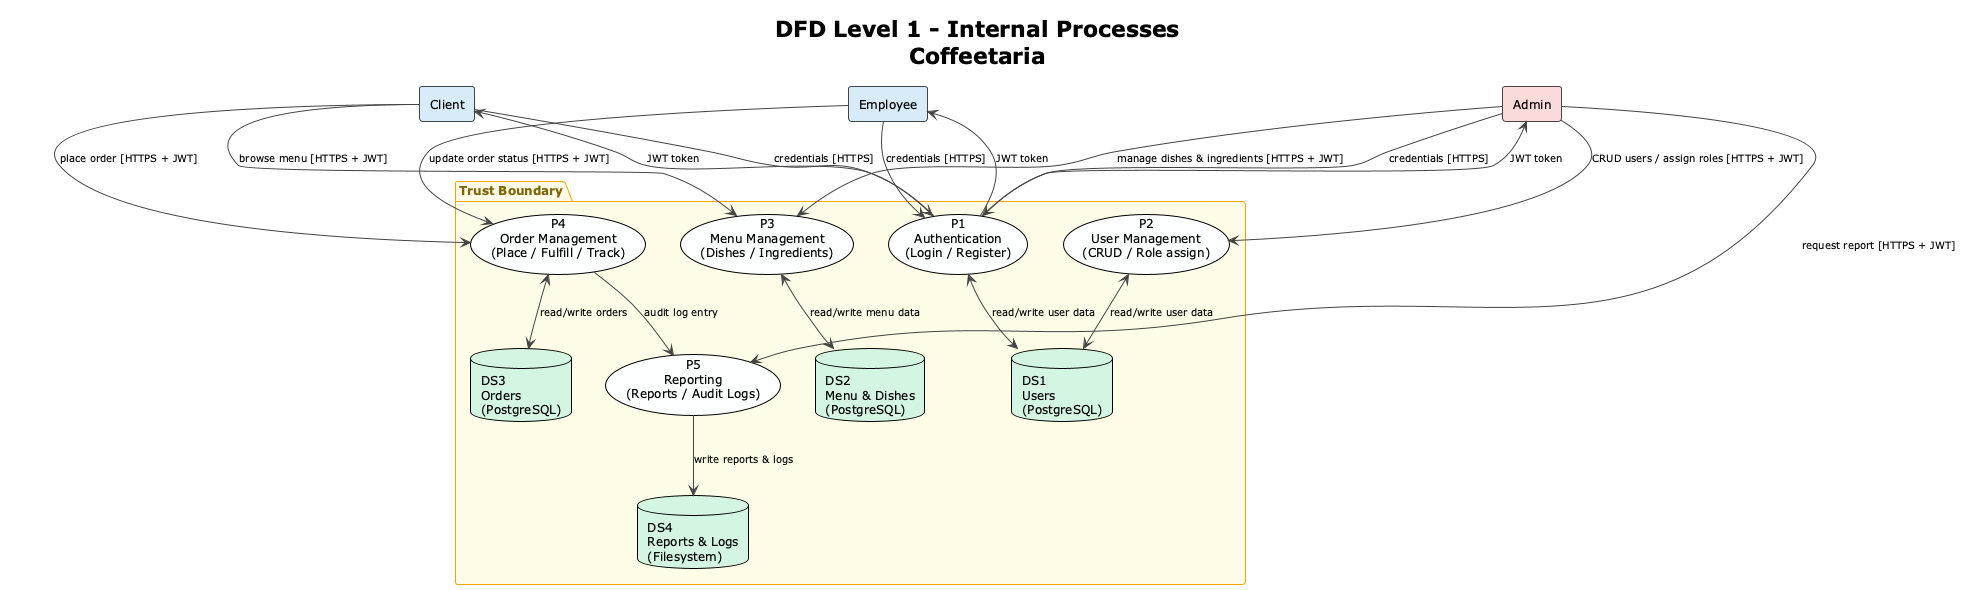

The diagram above was rendered by PlantUML. Its source (embedded in the PNG):
@startuml DFD_Level1_Coffeetaria
!theme plain
skinparam shadowing false
skinparam defaultFontSize 12
skinparam arrowColor #444444
skinparam arrowFontSize 10
skinparam rectangleBorderColor #444444
skinparam packageBorderColor #F0A500
skinparam packageBackgroundColor #FFFDE7
skinparam packageFontColor #7D6608
skinparam packageFontStyle bold

title DFD Level 1 - Internal Processes\nCoffeetaria

' --- External Entities ---
rectangle "Client" as Client #D6EAF8
rectangle "Employee" as Employee #D6EAF8
rectangle "Admin" as Admin #FADBD8

' --- Trust Boundary ---
package "Trust Boundary" {

    usecase "P1\nAuthentication\n(Login / Register)" as P1 #FDFEFE
    usecase "P2\nUser Management\n(CRUD / Role assign)" as P2 #FDFEFE
    usecase "P3\nMenu Management\n(Dishes / Ingredients)" as P3 #FDFEFE
    usecase "P4\nOrder Management\n(Place / Fulfill / Track)" as P4 #FDFEFE
    usecase "P5\nReporting\n(Reports / Audit Logs)" as P5 #FDFEFE

    database "DS1\nUsers\n(PostgreSQL)" as DS1 #D5F5E3
    database "DS2\nMenu & Dishes\n(PostgreSQL)" as DS2 #D5F5E3
    database "DS3\nOrders\n(PostgreSQL)" as DS3 #D5F5E3
    database "DS4\nReports & Logs\n(Filesystem)" as DS4 #D5F5E3
}

' --- External to P1 ---
Client   --> P1 : credentials [HTTPS]
Employee --> P1 : credentials [HTTPS]
Admin    --> P1 : credentials [HTTPS]

P1 --> Client   : JWT token
P1 --> Employee : JWT token
P1 --> Admin    : JWT token
P1 <--> DS1     : read/write user data

' --- Admin to P2 ---
Admin --> P2 : CRUD users / assign roles [HTTPS + JWT]
P2 <--> DS1 : read/write user data

' --- Client/Admin to P3 ---
Client --> P3 : browse menu [HTTPS + JWT]
Admin  --> P3 : manage dishes & ingredients [HTTPS + JWT]
P3 <--> DS2   : read/write menu data

' --- Client/Employee to P4 ---
Client   --> P4 : place order [HTTPS + JWT]
Employee --> P4 : update order status [HTTPS + JWT]
P4 <--> DS3    : read/write orders
P4 --> P5      : audit log entry

' --- Admin to P5 ---
Admin --> P5 : request report [HTTPS + JWT]
P5   --> DS4 : write reports & logs

@enduml